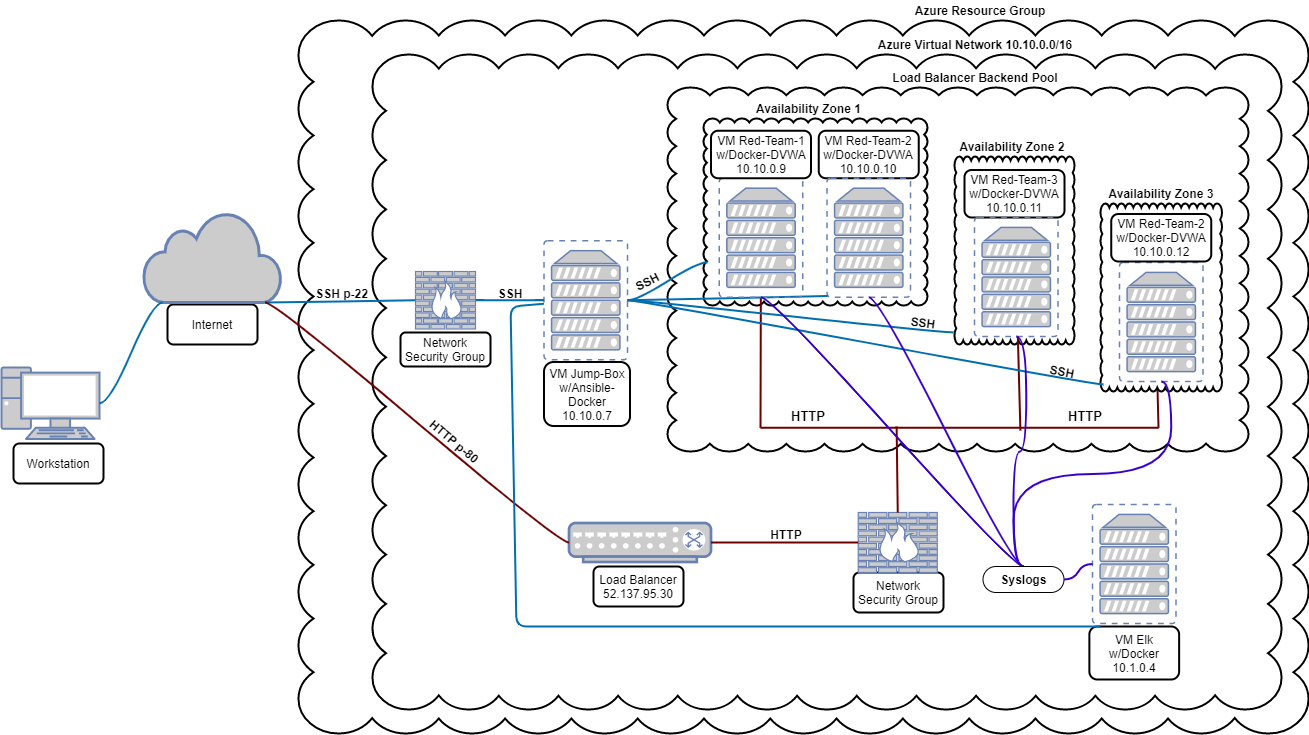

The diagram above was exported from draw.io. Its source (the exported page's mxGraphModel, read from the mxfile embedded in the PNG):
<mxGraphModel dx="1268" dy="801" grid="0" gridSize="10" guides="1" tooltips="1" connect="1" arrows="1" fold="1" page="0" pageScale="1" pageWidth="850" pageHeight="1100" background="none" math="0" shadow="0">
  <root>
    <mxCell id="0" />
    <mxCell id="1" parent="0" />
    <mxCell id="cv48IoQrY6AtDxmyVIFr-46" value="" style="whiteSpace=wrap;html=1;shape=mxgraph.basic.cloud_rect;strokeWidth=2;rotation=0;" vertex="1" parent="1">
      <mxGeometry x="-19" y="-54" width="1010" height="713" as="geometry" />
    </mxCell>
    <mxCell id="O-5BoLUDxGOUqFlFTs9v-54" value="" style="whiteSpace=wrap;html=1;shape=mxgraph.basic.cloud_rect;strokeWidth=2;rotation=0;" parent="1" vertex="1">
      <mxGeometry x="55" y="-20" width="909" height="655" as="geometry" />
    </mxCell>
    <mxCell id="O-5BoLUDxGOUqFlFTs9v-31" value="" style="whiteSpace=wrap;html=1;shape=mxgraph.basic.cloud_rect;strokeWidth=2;" parent="1" vertex="1">
      <mxGeometry x="350" y="13" width="581" height="364" as="geometry" />
    </mxCell>
    <mxCell id="O-5BoLUDxGOUqFlFTs9v-35" value="Network Security Group" style="rounded=1;whiteSpace=wrap;html=1;strokeWidth=2;" parent="1" vertex="1">
      <mxGeometry x="83" y="258" width="90" height="34" as="geometry" />
    </mxCell>
    <mxCell id="O-5BoLUDxGOUqFlFTs9v-36" value="VM Jump-Box w/Ansible-Docker 10.10.0.7" style="rounded=1;html=1;strokeWidth=2;whiteSpace=wrap;" parent="1" vertex="1">
      <mxGeometry x="226.5" y="287.5" width="86" height="64" as="geometry" />
    </mxCell>
    <mxCell id="O-5BoLUDxGOUqFlFTs9v-39" value="Internet" style="rounded=1;whiteSpace=wrap;html=1;strokeWidth=2;" parent="1" vertex="1">
      <mxGeometry x="-150" y="230" width="90" height="40" as="geometry" />
    </mxCell>
    <mxCell id="O-5BoLUDxGOUqFlFTs9v-40" value="Workstation" style="rounded=1;whiteSpace=wrap;html=1;strokeWidth=2;" parent="1" vertex="1">
      <mxGeometry x="-304" y="369" width="90" height="40" as="geometry" />
    </mxCell>
    <mxCell id="O-5BoLUDxGOUqFlFTs9v-45" value="Load Balancer 52.137.95.30" style="rounded=1;whiteSpace=wrap;html=1;strokeWidth=2;" parent="1" vertex="1">
      <mxGeometry x="276" y="492" width="90" height="40" as="geometry" />
    </mxCell>
    <mxCell id="O-5BoLUDxGOUqFlFTs9v-46" value="Network Security Group" style="rounded=1;whiteSpace=wrap;html=1;strokeWidth=2;" parent="1" vertex="1">
      <mxGeometry x="536" y="498" width="90" height="40" as="geometry" />
    </mxCell>
    <mxCell id="O-5BoLUDxGOUqFlFTs9v-62" value="Azure Resource Group" style="text;html=1;strokeColor=none;fillColor=none;align=center;verticalAlign=middle;whiteSpace=wrap;rounded=0;fontStyle=1" parent="1" vertex="1">
      <mxGeometry x="588" y="-74" width="150" height="20" as="geometry" />
    </mxCell>
    <mxCell id="O-5BoLUDxGOUqFlFTs9v-63" value="Azure Virtual Network 10.10.0.0/16" style="text;html=1;strokeColor=none;fillColor=none;align=center;verticalAlign=middle;whiteSpace=wrap;rounded=0;fontStyle=1" parent="1" vertex="1">
      <mxGeometry x="548" y="-40" width="220" height="20" as="geometry" />
    </mxCell>
    <mxCell id="O-5BoLUDxGOUqFlFTs9v-67" value="Load Balancer Backend Pool" style="text;html=1;strokeColor=none;fillColor=none;align=center;verticalAlign=middle;whiteSpace=wrap;rounded=0;fontStyle=1" parent="1" vertex="1">
      <mxGeometry x="568" y="-7" width="180" height="20" as="geometry" />
    </mxCell>
    <mxCell id="O-5BoLUDxGOUqFlFTs9v-72" value="&lt;b style=&quot;font-size: 13px;&quot;&gt;HTTP&lt;/b&gt;" style="text;html=1;strokeColor=none;fillColor=none;align=center;verticalAlign=middle;whiteSpace=wrap;rounded=0;rotation=0;fontSize=13;" parent="1" vertex="1">
      <mxGeometry x="471" y="331.5" width="40" height="20" as="geometry" />
    </mxCell>
    <mxCell id="O-5BoLUDxGOUqFlFTs9v-73" value="&lt;b&gt;SSH p-22&lt;/b&gt;" style="text;html=1;strokeColor=none;fillColor=none;align=center;verticalAlign=middle;whiteSpace=wrap;rounded=0;rotation=0;" parent="1" vertex="1">
      <mxGeometry x="-6" y="209" width="61" height="19" as="geometry" />
    </mxCell>
    <mxCell id="O-5BoLUDxGOUqFlFTs9v-74" value="&lt;b&gt;SSH&lt;/b&gt;" style="text;html=1;strokeColor=none;fillColor=none;align=center;verticalAlign=middle;whiteSpace=wrap;rounded=0;" parent="1" vertex="1">
      <mxGeometry x="173" y="209" width="40" height="20" as="geometry" />
    </mxCell>
    <mxCell id="O-5BoLUDxGOUqFlFTs9v-76" value="&lt;b&gt;HTTP p-80&lt;/b&gt;" style="text;html=1;strokeColor=none;fillColor=none;align=center;verticalAlign=middle;whiteSpace=wrap;rounded=0;rotation=40;" parent="1" vertex="1">
      <mxGeometry x="98" y="357" width="79" height="20" as="geometry" />
    </mxCell>
    <mxCell id="O-5BoLUDxGOUqFlFTs9v-79" value="" style="fontColor=#0066CC;verticalAlign=top;verticalLabelPosition=bottom;labelPosition=center;align=center;html=1;outlineConnect=0;fillColor=#CCCCCC;strokeColor=#6881B3;gradientColor=none;gradientDirection=north;strokeWidth=2;shape=mxgraph.networks.pc;" parent="1" vertex="1">
      <mxGeometry x="-316" y="293" width="98" height="71.5" as="geometry" />
    </mxCell>
    <mxCell id="O-5BoLUDxGOUqFlFTs9v-80" value="" style="html=1;outlineConnect=0;fillColor=#CCCCCC;strokeColor=#6881B3;gradientColor=none;gradientDirection=north;strokeWidth=2;shape=mxgraph.networks.cloud;fontColor=#ffffff;" parent="1" vertex="1">
      <mxGeometry x="-174" y="137" width="138" height="91" as="geometry" />
    </mxCell>
    <mxCell id="O-5BoLUDxGOUqFlFTs9v-84" value="" style="fontColor=#0066CC;verticalAlign=top;verticalLabelPosition=bottom;labelPosition=center;align=center;html=1;outlineConnect=0;fillColor=#CCCCCC;strokeColor=#6881B3;gradientColor=none;gradientDirection=north;strokeWidth=2;shape=mxgraph.networks.switch;" parent="1" vertex="1">
      <mxGeometry x="251.5" y="448.5" width="142" height="39" as="geometry" />
    </mxCell>
    <mxCell id="O-5BoLUDxGOUqFlFTs9v-85" value="" style="fontColor=#0066CC;verticalAlign=top;verticalLabelPosition=bottom;labelPosition=center;align=center;html=1;outlineConnect=0;fillColor=#CCCCCC;strokeColor=#6881B3;gradientColor=none;gradientDirection=north;strokeWidth=2;shape=mxgraph.networks.firewall;" parent="1" vertex="1">
      <mxGeometry x="540.75" y="438" width="79" height="60" as="geometry" />
    </mxCell>
    <mxCell id="O-5BoLUDxGOUqFlFTs9v-81" value="" style="fontColor=#0066CC;verticalAlign=top;verticalLabelPosition=bottom;labelPosition=center;align=center;html=1;outlineConnect=0;fillColor=#CCCCCC;strokeColor=#6881B3;gradientColor=none;gradientDirection=north;strokeWidth=2;shape=mxgraph.networks.firewall;" parent="1" vertex="1">
      <mxGeometry x="98" y="197" width="60" height="57.5" as="geometry" />
    </mxCell>
    <mxCell id="O-5BoLUDxGOUqFlFTs9v-114" value="&lt;b style=&quot;font-size: 13px;&quot;&gt;HTTP&lt;/b&gt;" style="text;html=1;strokeColor=none;fillColor=none;align=center;verticalAlign=middle;whiteSpace=wrap;rounded=0;rotation=0;fontSize=13;" parent="1" vertex="1">
      <mxGeometry x="748" y="331.5" width="40" height="20" as="geometry" />
    </mxCell>
    <mxCell id="O-5BoLUDxGOUqFlFTs9v-117" value="&lt;b&gt;SSH&lt;/b&gt;" style="text;html=1;strokeColor=none;fillColor=none;align=center;verticalAlign=middle;whiteSpace=wrap;rounded=0;rotation=7;" parent="1" vertex="1">
      <mxGeometry x="586" y="238" width="40" height="20" as="geometry" />
    </mxCell>
    <mxCell id="O-5BoLUDxGOUqFlFTs9v-120" value="&lt;b&gt;HTTP&lt;/b&gt;" style="text;html=1;strokeColor=none;fillColor=none;align=center;verticalAlign=middle;whiteSpace=wrap;rounded=0;rotation=0;" parent="1" vertex="1">
      <mxGeometry x="449.25" y="450" width="40" height="20" as="geometry" />
    </mxCell>
    <mxCell id="cv48IoQrY6AtDxmyVIFr-4" value="" style="fontColor=#0066CC;verticalAlign=top;verticalLabelPosition=bottom;labelPosition=center;align=center;html=1;outlineConnect=0;fillColor=#CCCCCC;strokeColor=#6881B3;gradientColor=none;gradientDirection=north;strokeWidth=2;shape=mxgraph.networks.virtual_server;" vertex="1" parent="1">
      <mxGeometry x="226.5" y="166.25" width="83.5" height="119" as="geometry" />
    </mxCell>
    <mxCell id="cv48IoQrY6AtDxmyVIFr-10" value="" style="fontColor=#0066CC;verticalAlign=top;verticalLabelPosition=bottom;labelPosition=center;align=center;html=1;outlineConnect=0;fillColor=#CCCCCC;strokeColor=#6881B3;gradientColor=none;gradientDirection=north;strokeWidth=2;shape=mxgraph.networks.virtual_server;" vertex="1" parent="1">
      <mxGeometry x="775" y="430" width="83.5" height="119" as="geometry" />
    </mxCell>
    <mxCell id="cv48IoQrY6AtDxmyVIFr-12" value="VM Elk w/Docker 10.1.0.4" style="rounded=1;whiteSpace=wrap;html=1;strokeWidth=2;" vertex="1" parent="1">
      <mxGeometry x="771.88" y="552" width="89.75" height="53" as="geometry" />
    </mxCell>
    <mxCell id="cv48IoQrY6AtDxmyVIFr-19" value="" style="whiteSpace=wrap;html=1;shape=mxgraph.basic.cloud_rect;strokeWidth=2;" vertex="1" parent="1">
      <mxGeometry x="386" y="44" width="224" height="187" as="geometry" />
    </mxCell>
    <mxCell id="O-5BoLUDxGOUqFlFTs9v-100" value="" style="endArrow=none;html=1;strokeColor=#6F0000;strokeWidth=2;exitX=0;exitY=0.5;exitDx=0;exitDy=0;exitPerimeter=0;fillColor=#a20025;" parent="1" source="O-5BoLUDxGOUqFlFTs9v-106" target="cv48IoQrY6AtDxmyVIFr-7" edge="1">
      <mxGeometry width="50" height="50" relative="1" as="geometry">
        <mxPoint x="350" y="280" as="sourcePoint" />
        <mxPoint x="450.01" y="210" as="targetPoint" />
      </mxGeometry>
    </mxCell>
    <mxCell id="O-5BoLUDxGOUqFlFTs9v-119" value="&lt;b&gt;SSH&lt;/b&gt;" style="text;html=1;strokeColor=none;fillColor=none;align=center;verticalAlign=middle;whiteSpace=wrap;rounded=0;rotation=333;" parent="1" vertex="1">
      <mxGeometry x="310" y="197" width="40" height="20" as="geometry" />
    </mxCell>
    <mxCell id="O-5BoLUDxGOUqFlFTs9v-34" value="VM Red-Team-2 w/Docker-DVWA 10.10.0.10" style="rounded=1;whiteSpace=wrap;html=1;strokeWidth=2;" parent="1" vertex="1">
      <mxGeometry x="501.25" y="56.25" width="100" height="47.5" as="geometry" />
    </mxCell>
    <mxCell id="cv48IoQrY6AtDxmyVIFr-8" value="" style="fontColor=#0066CC;verticalAlign=top;verticalLabelPosition=bottom;labelPosition=center;align=center;html=1;outlineConnect=0;fillColor=#CCCCCC;strokeColor=#6881B3;gradientColor=none;gradientDirection=north;strokeWidth=2;shape=mxgraph.networks.virtual_server;" vertex="1" parent="1">
      <mxGeometry x="509.5" y="103.75" width="83.5" height="119" as="geometry" />
    </mxCell>
    <mxCell id="O-5BoLUDxGOUqFlFTs9v-110" value="" style="endArrow=none;html=1;strokeColor=#6F0000;strokeWidth=2;exitX=0.5;exitY=0;exitDx=0;exitDy=0;exitPerimeter=0;fillColor=#a20025;entryX=0.342;entryY=0.483;entryDx=0;entryDy=0;entryPerimeter=0;" parent="1" source="O-5BoLUDxGOUqFlFTs9v-85" target="O-5BoLUDxGOUqFlFTs9v-106" edge="1">
      <mxGeometry width="50" height="50" relative="1" as="geometry">
        <mxPoint x="350" y="290" as="sourcePoint" />
        <mxPoint x="575" y="358" as="targetPoint" />
      </mxGeometry>
    </mxCell>
    <mxCell id="O-5BoLUDxGOUqFlFTs9v-118" value="&lt;b&gt;SSH&lt;/b&gt;" style="text;html=1;strokeColor=none;fillColor=none;align=center;verticalAlign=middle;whiteSpace=wrap;rounded=0;rotation=11;" parent="1" vertex="1">
      <mxGeometry x="725" y="287" width="40" height="20" as="geometry" />
    </mxCell>
    <mxCell id="cv48IoQrY6AtDxmyVIFr-21" value="" style="whiteSpace=wrap;html=1;shape=mxgraph.basic.cloud_rect;strokeWidth=2;" vertex="1" parent="1">
      <mxGeometry x="637" y="82" width="120" height="188" as="geometry" />
    </mxCell>
    <mxCell id="O-5BoLUDxGOUqFlFTs9v-112" value="VM Red-Team-3 w/Docker-DVWA 10.10.0.11" style="rounded=1;whiteSpace=wrap;html=1;strokeWidth=2;" parent="1" vertex="1">
      <mxGeometry x="647" y="95.5" width="100" height="47.5" as="geometry" />
    </mxCell>
    <mxCell id="cv48IoQrY6AtDxmyVIFr-9" value="" style="fontColor=#0066CC;verticalAlign=top;verticalLabelPosition=bottom;labelPosition=center;align=center;html=1;outlineConnect=0;fillColor=#CCCCCC;strokeColor=#6881B3;gradientColor=none;gradientDirection=north;strokeWidth=2;shape=mxgraph.networks.virtual_server;" vertex="1" parent="1">
      <mxGeometry x="657" y="143" width="83.5" height="119" as="geometry" />
    </mxCell>
    <mxCell id="O-5BoLUDxGOUqFlFTs9v-106" value="" style="line;strokeWidth=2;html=1;strokeColor=#6F0000;fillColor=#a20025;fontColor=#ffffff;" parent="1" vertex="1">
      <mxGeometry x="443" y="317.5" width="398" height="71.5" as="geometry" />
    </mxCell>
    <mxCell id="O-5BoLUDxGOUqFlFTs9v-101" value="" style="endArrow=none;html=1;strokeColor=#6F0000;strokeWidth=2;exitX=1;exitY=0.5;exitDx=0;exitDy=0;exitPerimeter=0;fillColor=#a20025;entryX=0.469;entryY=0.979;entryDx=0;entryDy=0;entryPerimeter=0;" parent="1" source="O-5BoLUDxGOUqFlFTs9v-106" target="cv48IoQrY6AtDxmyVIFr-52" edge="1">
      <mxGeometry width="50" height="50" relative="1" as="geometry">
        <mxPoint x="683" y="320" as="sourcePoint" />
        <mxPoint x="689.125" y="305" as="targetPoint" />
      </mxGeometry>
    </mxCell>
    <mxCell id="cv48IoQrY6AtDxmyVIFr-25" value="" style="edgeStyle=entityRelationEdgeStyle;startArrow=none;endArrow=none;segment=10;curved=1;entryX=0.018;entryY=0.769;entryDx=0;entryDy=0;entryPerimeter=0;fillColor=#1ba1e2;strokeColor=#006EAF;strokeWidth=2;" edge="1" target="cv48IoQrY6AtDxmyVIFr-19" parent="1" source="cv48IoQrY6AtDxmyVIFr-4">
      <mxGeometry relative="1" as="geometry">
        <mxPoint x="149" y="383" as="sourcePoint" />
        <mxPoint x="441" y="222" as="targetPoint" />
      </mxGeometry>
    </mxCell>
    <mxCell id="cv48IoQrY6AtDxmyVIFr-30" value="" style="edgeStyle=entityRelationEdgeStyle;startArrow=none;endArrow=none;segment=10;curved=1;entryX=0.01;entryY=0.99;entryDx=0;entryDy=0;entryPerimeter=0;fillColor=#1ba1e2;strokeColor=#006EAF;strokeWidth=2;" edge="1" target="cv48IoQrY6AtDxmyVIFr-8" parent="1" source="cv48IoQrY6AtDxmyVIFr-4">
      <mxGeometry relative="1" as="geometry">
        <mxPoint x="106" y="383" as="sourcePoint" />
        <mxPoint x="501.2874999999999" y="233.46000000000004" as="targetPoint" />
      </mxGeometry>
    </mxCell>
    <mxCell id="cv48IoQrY6AtDxmyVIFr-32" value="" style="edgeStyle=entityRelationEdgeStyle;startArrow=none;endArrow=none;segment=10;curved=1;entryX=-0.008;entryY=0.936;entryDx=0;entryDy=0;endSize=6;strokeWidth=2;fillColor=#1ba1e2;strokeColor=#006EAF;entryPerimeter=0;" edge="1" target="cv48IoQrY6AtDxmyVIFr-21" parent="1" source="cv48IoQrY6AtDxmyVIFr-4">
      <mxGeometry relative="1" as="geometry">
        <mxPoint x="157.5" y="395" as="sourcePoint" />
        <mxPoint x="198" y="375" as="targetPoint" />
      </mxGeometry>
    </mxCell>
    <mxCell id="cv48IoQrY6AtDxmyVIFr-37" value="" style="edgeStyle=entityRelationEdgeStyle;startArrow=none;endArrow=none;segment=10;curved=1;strokeWidth=2;exitX=0.88;exitY=1;exitDx=0;exitDy=0;exitPerimeter=0;fillColor=#1ba1e2;strokeColor=#006EAF;" edge="1" target="O-5BoLUDxGOUqFlFTs9v-81" parent="1" source="O-5BoLUDxGOUqFlFTs9v-80">
      <mxGeometry relative="1" as="geometry">
        <mxPoint x="-165" y="422" as="sourcePoint" />
        <mxPoint x="-125" y="402" as="targetPoint" />
      </mxGeometry>
    </mxCell>
    <mxCell id="cv48IoQrY6AtDxmyVIFr-40" value="" style="edgeStyle=entityRelationEdgeStyle;startArrow=none;endArrow=none;segment=10;curved=1;strokeWidth=2;entryX=0;entryY=0.5;entryDx=0;entryDy=0;entryPerimeter=0;exitX=0.88;exitY=1;exitDx=0;exitDy=0;exitPerimeter=0;fillColor=#a20025;strokeColor=#6F0000;" edge="1" target="O-5BoLUDxGOUqFlFTs9v-84" parent="1" source="O-5BoLUDxGOUqFlFTs9v-80">
      <mxGeometry relative="1" as="geometry">
        <mxPoint x="-200" y="422" as="sourcePoint" />
        <mxPoint x="-160" y="402" as="targetPoint" />
      </mxGeometry>
    </mxCell>
    <mxCell id="cv48IoQrY6AtDxmyVIFr-42" value="" style="edgeStyle=entityRelationEdgeStyle;startArrow=none;endArrow=none;segment=10;curved=1;strokeWidth=2;exitX=1;exitY=0.5;exitDx=0;exitDy=0;exitPerimeter=0;fillColor=#1ba1e2;strokeColor=#006EAF;" edge="1" target="cv48IoQrY6AtDxmyVIFr-4" parent="1" source="O-5BoLUDxGOUqFlFTs9v-81">
      <mxGeometry relative="1" as="geometry">
        <mxPoint x="-221" y="434" as="sourcePoint" />
        <mxPoint x="-181" y="414" as="targetPoint" />
      </mxGeometry>
    </mxCell>
    <mxCell id="cv48IoQrY6AtDxmyVIFr-44" value="" style="edgeStyle=entityRelationEdgeStyle;startArrow=none;endArrow=none;segment=10;curved=1;strokeColor=#006EAF;strokeWidth=2;entryX=0.14;entryY=1;entryDx=0;entryDy=0;entryPerimeter=0;" edge="1" target="O-5BoLUDxGOUqFlFTs9v-80" parent="1" source="O-5BoLUDxGOUqFlFTs9v-79">
      <mxGeometry relative="1" as="geometry">
        <mxPoint x="-198" y="423" as="sourcePoint" />
        <mxPoint x="-174" y="201" as="targetPoint" />
      </mxGeometry>
    </mxCell>
    <mxCell id="cv48IoQrY6AtDxmyVIFr-7" value="" style="fontColor=#0066CC;verticalAlign=top;verticalLabelPosition=bottom;labelPosition=center;align=center;html=1;outlineConnect=0;fillColor=#CCCCCC;strokeColor=#6881B3;gradientColor=none;gradientDirection=north;strokeWidth=2;shape=mxgraph.networks.virtual_server;" vertex="1" parent="1">
      <mxGeometry x="401.75" y="103.75" width="83.5" height="119" as="geometry" />
    </mxCell>
    <mxCell id="O-5BoLUDxGOUqFlFTs9v-111" value="VM Red-Team-1 w/Docker-DVWA 10.10.0.9" style="rounded=1;whiteSpace=wrap;html=1;strokeWidth=2;" parent="1" vertex="1">
      <mxGeometry x="393.5" y="56.25" width="100" height="47.5" as="geometry" />
    </mxCell>
    <mxCell id="cv48IoQrY6AtDxmyVIFr-48" value="" style="edgeStyle=entityRelationEdgeStyle;startArrow=none;endArrow=none;segment=10;curved=1;strokeColor=#6F0000;strokeWidth=2;fillColor=#a20025;" edge="1" target="O-5BoLUDxGOUqFlFTs9v-85" parent="1" source="O-5BoLUDxGOUqFlFTs9v-84">
      <mxGeometry relative="1" as="geometry">
        <mxPoint x="-267" y="480" as="sourcePoint" />
        <mxPoint x="-227" y="460" as="targetPoint" />
      </mxGeometry>
    </mxCell>
    <mxCell id="cv48IoQrY6AtDxmyVIFr-52" value="" style="whiteSpace=wrap;html=1;shape=mxgraph.basic.cloud_rect;strokeWidth=2;" vertex="1" parent="1">
      <mxGeometry x="783" y="129" width="121.5" height="188" as="geometry" />
    </mxCell>
    <mxCell id="cv48IoQrY6AtDxmyVIFr-50" value="" style="fontColor=#0066CC;verticalAlign=top;verticalLabelPosition=bottom;labelPosition=center;align=center;html=1;outlineConnect=0;fillColor=#CCCCCC;strokeColor=#6881B3;gradientColor=none;gradientDirection=north;strokeWidth=2;shape=mxgraph.networks.virtual_server;" vertex="1" parent="1">
      <mxGeometry x="802" y="188" width="83.5" height="119" as="geometry" />
    </mxCell>
    <mxCell id="cv48IoQrY6AtDxmyVIFr-51" value="VM Red-Team-2 w/Docker-DVWA 10.10.0.12" style="rounded=1;whiteSpace=wrap;html=1;strokeWidth=2;" vertex="1" parent="1">
      <mxGeometry x="793.75" y="139.5" width="100" height="47.5" as="geometry" />
    </mxCell>
    <mxCell id="cv48IoQrY6AtDxmyVIFr-55" value="" style="endArrow=none;html=1;strokeColor=#6F0000;strokeWidth=2;exitX=0.653;exitY=0.538;exitDx=0;exitDy=0;exitPerimeter=0;fillColor=#a20025;" edge="1" parent="1" source="O-5BoLUDxGOUqFlFTs9v-106" target="cv48IoQrY6AtDxmyVIFr-9">
      <mxGeometry width="50" height="50" relative="1" as="geometry">
        <mxPoint x="709" y="351" as="sourcePoint" />
        <mxPoint x="578" y="266" as="targetPoint" />
      </mxGeometry>
    </mxCell>
    <mxCell id="cv48IoQrY6AtDxmyVIFr-57" value="" style="edgeStyle=entityRelationEdgeStyle;startArrow=none;endArrow=none;segment=10;curved=1;strokeColor=#006EAF;strokeWidth=2;exitX=1;exitY=0.5;exitDx=0;exitDy=0;exitPerimeter=0;" edge="1" parent="1" source="cv48IoQrY6AtDxmyVIFr-4">
      <mxGeometry relative="1" as="geometry">
        <mxPoint x="302.5" y="415" as="sourcePoint" />
        <mxPoint x="786" y="310" as="targetPoint" />
      </mxGeometry>
    </mxCell>
    <mxCell id="cv48IoQrY6AtDxmyVIFr-58" value="Availability Zone 1" style="text;html=1;strokeColor=none;fillColor=none;align=center;verticalAlign=middle;whiteSpace=wrap;rounded=0;fontStyle=1" vertex="1" parent="1">
      <mxGeometry x="402" y="24" width="179" height="20" as="geometry" />
    </mxCell>
    <mxCell id="cv48IoQrY6AtDxmyVIFr-59" value="Availability Zone 2" style="text;html=1;strokeColor=none;fillColor=none;align=center;verticalAlign=middle;whiteSpace=wrap;rounded=0;fontStyle=1" vertex="1" parent="1">
      <mxGeometry x="637" y="62" width="116" height="20" as="geometry" />
    </mxCell>
    <mxCell id="cv48IoQrY6AtDxmyVIFr-60" value="Availability Zone 3" style="text;html=1;strokeColor=none;fillColor=none;align=center;verticalAlign=middle;whiteSpace=wrap;rounded=0;fontStyle=1" vertex="1" parent="1">
      <mxGeometry x="785.75" y="109" width="116" height="20" as="geometry" />
    </mxCell>
    <mxCell id="cv48IoQrY6AtDxmyVIFr-62" value="" style="edgeStyle=entityRelationEdgeStyle;startArrow=none;endArrow=none;segment=10;curved=1;strokeColor=#3700CC;strokeWidth=2;entryX=0.5;entryY=0;entryDx=0;entryDy=0;exitX=0.5;exitY=1;exitDx=0;exitDy=0;exitPerimeter=0;fillColor=#6a00ff;" edge="1" target="cv48IoQrY6AtDxmyVIFr-73" parent="1" source="cv48IoQrY6AtDxmyVIFr-7">
      <mxGeometry relative="1" as="geometry">
        <mxPoint x="633" y="520" as="sourcePoint" />
        <mxPoint x="673" y="500" as="targetPoint" />
      </mxGeometry>
    </mxCell>
    <mxCell id="cv48IoQrY6AtDxmyVIFr-64" value="" style="edgeStyle=entityRelationEdgeStyle;startArrow=none;endArrow=none;segment=10;curved=1;strokeColor=#3700CC;strokeWidth=2;exitX=0.5;exitY=1;exitDx=0;exitDy=0;exitPerimeter=0;fillColor=#6a00ff;entryX=0.5;entryY=0;entryDx=0;entryDy=0;" edge="1" target="cv48IoQrY6AtDxmyVIFr-73" parent="1" source="cv48IoQrY6AtDxmyVIFr-8">
      <mxGeometry relative="1" as="geometry">
        <mxPoint x="635" y="527.5" as="sourcePoint" />
        <mxPoint x="675" y="508" as="targetPoint" />
      </mxGeometry>
    </mxCell>
    <mxCell id="cv48IoQrY6AtDxmyVIFr-66" value="" style="edgeStyle=entityRelationEdgeStyle;startArrow=none;endArrow=none;segment=10;curved=1;strokeColor=#3700CC;strokeWidth=2;exitX=0.5;exitY=1;exitDx=0;exitDy=0;exitPerimeter=0;fillColor=#6a00ff;entryX=0.5;entryY=0;entryDx=0;entryDy=0;" edge="1" target="cv48IoQrY6AtDxmyVIFr-73" parent="1" source="cv48IoQrY6AtDxmyVIFr-9">
      <mxGeometry relative="1" as="geometry">
        <mxPoint x="635" y="549" as="sourcePoint" />
        <mxPoint x="699" y="495" as="targetPoint" />
      </mxGeometry>
    </mxCell>
    <mxCell id="cv48IoQrY6AtDxmyVIFr-68" value="" style="edgeStyle=entityRelationEdgeStyle;startArrow=none;endArrow=none;segment=10;curved=1;strokeColor=#3700CC;strokeWidth=2;entryX=0.5;entryY=0;entryDx=0;entryDy=0;exitX=0.5;exitY=1;exitDx=0;exitDy=0;exitPerimeter=0;fillColor=#6a00ff;" edge="1" target="cv48IoQrY6AtDxmyVIFr-73" parent="1" source="cv48IoQrY6AtDxmyVIFr-50">
      <mxGeometry relative="1" as="geometry">
        <mxPoint x="628" y="546" as="sourcePoint" />
        <mxPoint x="668" y="526" as="targetPoint" />
      </mxGeometry>
    </mxCell>
    <mxCell id="cv48IoQrY6AtDxmyVIFr-73" value="Syslogs" style="whiteSpace=wrap;html=1;rounded=1;arcSize=50;align=center;verticalAlign=middle;strokeWidth=1;autosize=1;spacing=4;treeFolding=1;treeMoving=1;newEdgeStyle={&quot;edgeStyle&quot;:&quot;entityRelationEdgeStyle&quot;,&quot;startArrow&quot;:&quot;none&quot;,&quot;endArrow&quot;:&quot;none&quot;,&quot;segment&quot;:10,&quot;curved&quot;:1};fontStyle=1" vertex="1" collapsed="1" parent="1">
      <mxGeometry x="665.5" y="492" width="81" height="26" as="geometry" />
    </mxCell>
    <mxCell id="cv48IoQrY6AtDxmyVIFr-74" value="" style="edgeStyle=entityRelationEdgeStyle;startArrow=none;endArrow=none;segment=10;curved=1;strokeColor=#3700CC;strokeWidth=2;fillColor=#6a00ff;" edge="1" target="cv48IoQrY6AtDxmyVIFr-73" parent="1" source="cv48IoQrY6AtDxmyVIFr-10">
      <mxGeometry relative="1" as="geometry">
        <mxPoint x="628.5" y="532" as="sourcePoint" />
      </mxGeometry>
    </mxCell>
    <mxCell id="cv48IoQrY6AtDxmyVIFr-75" value="" style="endArrow=none;html=1;strokeColor=#006EAF;strokeWidth=2;exitX=0.096;exitY=1.025;exitDx=0;exitDy=0;exitPerimeter=0;" edge="1" parent="1" source="cv48IoQrY6AtDxmyVIFr-10" target="cv48IoQrY6AtDxmyVIFr-4">
      <mxGeometry width="50" height="50" relative="1" as="geometry">
        <mxPoint x="772" y="548" as="sourcePoint" />
        <mxPoint x="237" y="283" as="targetPoint" />
        <Array as="points">
          <mxPoint x="199" y="552" />
          <mxPoint x="193" y="232" />
        </Array>
      </mxGeometry>
    </mxCell>
  </root>
</mxGraphModel>